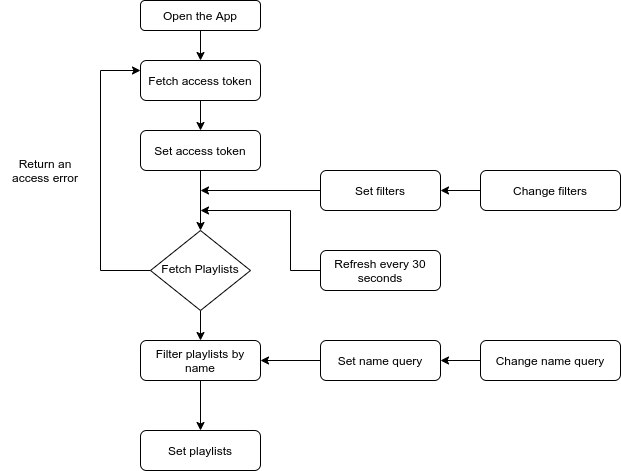

The diagram above was exported from draw.io. Its source (the exported page's mxGraphModel, read from the mxfile embedded in the PNG):
<mxGraphModel dx="1422" dy="802" grid="1" gridSize="10" guides="1" tooltips="1" connect="1" arrows="1" fold="1" page="1" pageScale="1" pageWidth="827" pageHeight="1169" math="0" shadow="0">
  <root>
    <mxCell id="WIyWlLk6GJQsqaUBKTNV-0" />
    <mxCell id="WIyWlLk6GJQsqaUBKTNV-1" parent="WIyWlLk6GJQsqaUBKTNV-0" />
    <mxCell id="2_OiMbiOnJbm3OgxPQvk-8" value="" style="edgeStyle=orthogonalEdgeStyle;rounded=0;orthogonalLoop=1;jettySize=auto;html=1;" edge="1" parent="WIyWlLk6GJQsqaUBKTNV-1" source="WIyWlLk6GJQsqaUBKTNV-3" target="2_OiMbiOnJbm3OgxPQvk-7">
      <mxGeometry relative="1" as="geometry" />
    </mxCell>
    <mxCell id="WIyWlLk6GJQsqaUBKTNV-3" value="Fetch access token" style="rounded=1;whiteSpace=wrap;html=1;fontSize=12;glass=0;strokeWidth=1;shadow=0;" parent="WIyWlLk6GJQsqaUBKTNV-1" vertex="1">
      <mxGeometry x="180" y="80" width="120" height="40" as="geometry" />
    </mxCell>
    <mxCell id="2_OiMbiOnJbm3OgxPQvk-5" style="edgeStyle=orthogonalEdgeStyle;rounded=0;orthogonalLoop=1;jettySize=auto;html=1;exitX=0.5;exitY=1;exitDx=0;exitDy=0;" edge="1" parent="WIyWlLk6GJQsqaUBKTNV-1" source="WIyWlLk6GJQsqaUBKTNV-10" target="WIyWlLk6GJQsqaUBKTNV-11">
      <mxGeometry relative="1" as="geometry" />
    </mxCell>
    <mxCell id="2_OiMbiOnJbm3OgxPQvk-26" style="edgeStyle=orthogonalEdgeStyle;rounded=0;orthogonalLoop=1;jettySize=auto;html=1;entryX=0;entryY=0.25;entryDx=0;entryDy=0;" edge="1" parent="WIyWlLk6GJQsqaUBKTNV-1" source="WIyWlLk6GJQsqaUBKTNV-10" target="WIyWlLk6GJQsqaUBKTNV-3">
      <mxGeometry relative="1" as="geometry">
        <Array as="points">
          <mxPoint x="140" y="290" />
          <mxPoint x="140" y="90" />
        </Array>
      </mxGeometry>
    </mxCell>
    <mxCell id="WIyWlLk6GJQsqaUBKTNV-10" value="Fetch Playlists" style="rhombus;whiteSpace=wrap;html=1;shadow=0;fontFamily=Helvetica;fontSize=12;align=center;strokeWidth=1;spacing=6;spacingTop=-4;" parent="WIyWlLk6GJQsqaUBKTNV-1" vertex="1">
      <mxGeometry x="190" y="250" width="100" height="80" as="geometry" />
    </mxCell>
    <mxCell id="2_OiMbiOnJbm3OgxPQvk-12" value="" style="edgeStyle=orthogonalEdgeStyle;rounded=0;orthogonalLoop=1;jettySize=auto;html=1;" edge="1" parent="WIyWlLk6GJQsqaUBKTNV-1" source="WIyWlLk6GJQsqaUBKTNV-11" target="2_OiMbiOnJbm3OgxPQvk-11">
      <mxGeometry relative="1" as="geometry" />
    </mxCell>
    <mxCell id="WIyWlLk6GJQsqaUBKTNV-11" value="Filter playlists by name" style="rounded=1;whiteSpace=wrap;html=1;fontSize=12;glass=0;strokeWidth=1;shadow=0;" parent="WIyWlLk6GJQsqaUBKTNV-1" vertex="1">
      <mxGeometry x="180" y="360" width="120" height="40" as="geometry" />
    </mxCell>
    <mxCell id="2_OiMbiOnJbm3OgxPQvk-4" value="Return an access error" style="text;html=1;strokeColor=none;fillColor=none;align=center;verticalAlign=middle;whiteSpace=wrap;rounded=0;" vertex="1" parent="WIyWlLk6GJQsqaUBKTNV-1">
      <mxGeometry x="40" y="180" width="90" height="20" as="geometry" />
    </mxCell>
    <mxCell id="2_OiMbiOnJbm3OgxPQvk-9" value="" style="edgeStyle=orthogonalEdgeStyle;rounded=0;orthogonalLoop=1;jettySize=auto;html=1;" edge="1" parent="WIyWlLk6GJQsqaUBKTNV-1" source="2_OiMbiOnJbm3OgxPQvk-7" target="WIyWlLk6GJQsqaUBKTNV-10">
      <mxGeometry relative="1" as="geometry" />
    </mxCell>
    <mxCell id="2_OiMbiOnJbm3OgxPQvk-7" value="&lt;span&gt;Set access token&lt;/span&gt;" style="whiteSpace=wrap;html=1;rounded=1;shadow=0;strokeWidth=1;glass=0;" vertex="1" parent="WIyWlLk6GJQsqaUBKTNV-1">
      <mxGeometry x="180" y="150" width="120" height="40" as="geometry" />
    </mxCell>
    <mxCell id="2_OiMbiOnJbm3OgxPQvk-11" value="Set playlists" style="whiteSpace=wrap;html=1;rounded=1;shadow=0;strokeWidth=1;glass=0;" vertex="1" parent="WIyWlLk6GJQsqaUBKTNV-1">
      <mxGeometry x="180" y="450" width="120" height="40" as="geometry" />
    </mxCell>
    <mxCell id="2_OiMbiOnJbm3OgxPQvk-36" style="edgeStyle=orthogonalEdgeStyle;rounded=0;orthogonalLoop=1;jettySize=auto;html=1;" edge="1" parent="WIyWlLk6GJQsqaUBKTNV-1" source="2_OiMbiOnJbm3OgxPQvk-13">
      <mxGeometry relative="1" as="geometry">
        <mxPoint x="240" y="210" as="targetPoint" />
      </mxGeometry>
    </mxCell>
    <mxCell id="2_OiMbiOnJbm3OgxPQvk-13" value="Set filters" style="rounded=1;whiteSpace=wrap;html=1;" vertex="1" parent="WIyWlLk6GJQsqaUBKTNV-1">
      <mxGeometry x="360" y="190" width="120" height="40" as="geometry" />
    </mxCell>
    <mxCell id="2_OiMbiOnJbm3OgxPQvk-16" value="" style="edgeStyle=orthogonalEdgeStyle;rounded=0;orthogonalLoop=1;jettySize=auto;html=1;" edge="1" parent="WIyWlLk6GJQsqaUBKTNV-1" target="2_OiMbiOnJbm3OgxPQvk-13">
      <mxGeometry relative="1" as="geometry">
        <mxPoint x="520" y="210" as="sourcePoint" />
      </mxGeometry>
    </mxCell>
    <mxCell id="2_OiMbiOnJbm3OgxPQvk-15" value="Change filters" style="rounded=1;whiteSpace=wrap;html=1;" vertex="1" parent="WIyWlLk6GJQsqaUBKTNV-1">
      <mxGeometry x="520" y="190" width="140" height="40" as="geometry" />
    </mxCell>
    <mxCell id="2_OiMbiOnJbm3OgxPQvk-24" value="" style="edgeStyle=orthogonalEdgeStyle;rounded=0;orthogonalLoop=1;jettySize=auto;html=1;" edge="1" parent="WIyWlLk6GJQsqaUBKTNV-1" source="2_OiMbiOnJbm3OgxPQvk-17" target="WIyWlLk6GJQsqaUBKTNV-11">
      <mxGeometry relative="1" as="geometry" />
    </mxCell>
    <mxCell id="2_OiMbiOnJbm3OgxPQvk-17" value="Set name query" style="rounded=1;whiteSpace=wrap;html=1;" vertex="1" parent="WIyWlLk6GJQsqaUBKTNV-1">
      <mxGeometry x="360" y="360" width="120" height="40" as="geometry" />
    </mxCell>
    <mxCell id="2_OiMbiOnJbm3OgxPQvk-18" value="" style="edgeStyle=orthogonalEdgeStyle;rounded=0;orthogonalLoop=1;jettySize=auto;html=1;" edge="1" parent="WIyWlLk6GJQsqaUBKTNV-1" target="2_OiMbiOnJbm3OgxPQvk-17">
      <mxGeometry relative="1" as="geometry">
        <mxPoint x="520" y="380" as="sourcePoint" />
      </mxGeometry>
    </mxCell>
    <mxCell id="2_OiMbiOnJbm3OgxPQvk-19" value="Change name query" style="rounded=1;whiteSpace=wrap;html=1;" vertex="1" parent="WIyWlLk6GJQsqaUBKTNV-1">
      <mxGeometry x="520" y="360" width="140" height="40" as="geometry" />
    </mxCell>
    <mxCell id="2_OiMbiOnJbm3OgxPQvk-35" style="edgeStyle=orthogonalEdgeStyle;rounded=0;orthogonalLoop=1;jettySize=auto;html=1;" edge="1" parent="WIyWlLk6GJQsqaUBKTNV-1" source="2_OiMbiOnJbm3OgxPQvk-27">
      <mxGeometry relative="1" as="geometry">
        <mxPoint x="240" y="230" as="targetPoint" />
        <Array as="points">
          <mxPoint x="330" y="290" />
          <mxPoint x="330" y="230" />
        </Array>
      </mxGeometry>
    </mxCell>
    <mxCell id="2_OiMbiOnJbm3OgxPQvk-27" value="Refresh every 30 seconds" style="rounded=1;whiteSpace=wrap;html=1;" vertex="1" parent="WIyWlLk6GJQsqaUBKTNV-1">
      <mxGeometry x="360" y="270" width="120" height="40" as="geometry" />
    </mxCell>
    <mxCell id="2_OiMbiOnJbm3OgxPQvk-39" style="edgeStyle=orthogonalEdgeStyle;rounded=0;orthogonalLoop=1;jettySize=auto;html=1;entryX=0.5;entryY=0;entryDx=0;entryDy=0;" edge="1" parent="WIyWlLk6GJQsqaUBKTNV-1" source="2_OiMbiOnJbm3OgxPQvk-37" target="WIyWlLk6GJQsqaUBKTNV-3">
      <mxGeometry relative="1" as="geometry" />
    </mxCell>
    <mxCell id="2_OiMbiOnJbm3OgxPQvk-37" value="Open the App" style="rounded=1;whiteSpace=wrap;html=1;" vertex="1" parent="WIyWlLk6GJQsqaUBKTNV-1">
      <mxGeometry x="180" y="20" width="120" height="30" as="geometry" />
    </mxCell>
  </root>
</mxGraphModel>